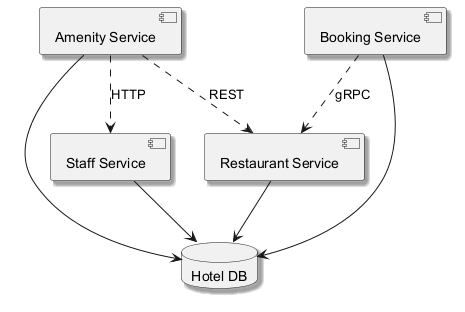

The diagram above was rendered by PlantUML. Its source (embedded in the PNG):
@startuml
skinparam monochrome true
skinparam shadowing true
component "Restaurant Service" as C_RestaurantService
component "Staff Service" as C_StaffService
component "Amenity Service" as C_AmenityService
component "Booking Service" as C_BookingService
database "Hotel DB" as DB_hotel
C_RestaurantService --> DB_hotel
C_StaffService --> DB_hotel
C_AmenityService --> DB_hotel
C_BookingService --> DB_hotel
C_AmenityService ..> C_StaffService : HTTP
C_BookingService ..> C_RestaurantService : gRPC
C_AmenityService ..> C_RestaurantService : REST
@enduml